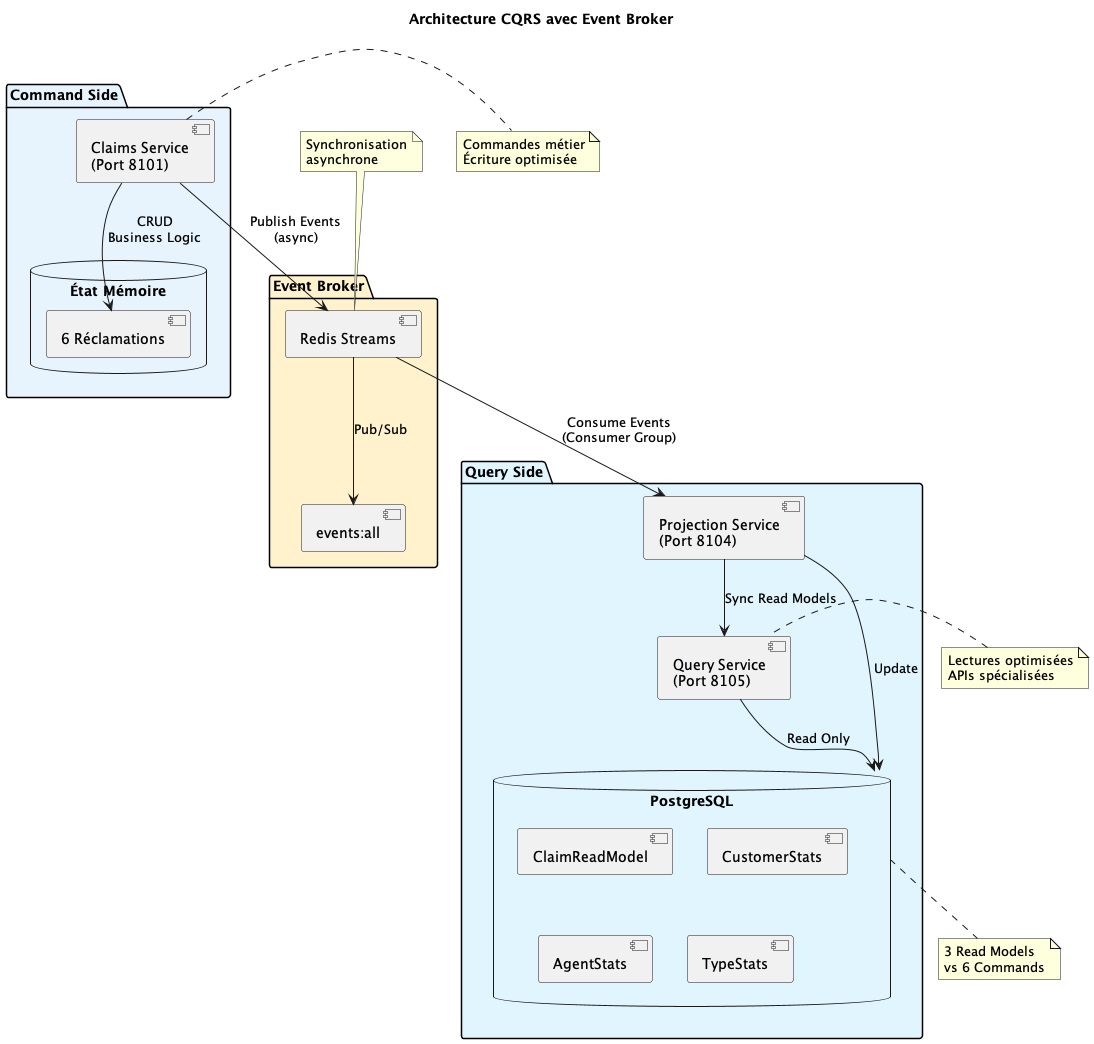

The diagram above was rendered by PlantUML. Its source (embedded in the PNG):
@startuml cqrs-architecture
!define COMMAND_COLOR #E8F4FD
!define EVENT_COLOR #FFF2CC
!define QUERY_COLOR #E1F5FE

title Architecture CQRS avec Event Broker

package "Command Side" COMMAND_COLOR {
  [Claims Service\n(Port 8101)] as ClaimsService
  database "État Mémoire" as Memory {
    [6 Réclamations] as Claims
  }
  
  ClaimsService --> Claims : CRUD\nBusiness Logic
}

package "Event Broker" EVENT_COLOR {
  [Redis Streams] as Redis
  [events:all] as Stream
  
  Redis --> Stream : Pub/Sub
}

package "Query Side" QUERY_COLOR {
  [Projection Service\n(Port 8104)] as ProjectionService
  [Query Service\n(Port 8105)] as QueryService
  
  database "PostgreSQL" as PostgreSQL {
    [ClaimReadModel] as CRM
    [CustomerStats] as CS
    [AgentStats] as AS
    [TypeStats] as TS
  }
  
  QueryService --> PostgreSQL : Read Only
  ProjectionService --> PostgreSQL : Update
}

' Flux principal CQRS
ClaimsService --> Redis : Publish Events\n(async)
Redis --> ProjectionService : Consume Events\n(Consumer Group)
ProjectionService --> QueryService : Sync Read Models

' Annotations
note right of ClaimsService : Commandes métier\nÉcriture optimisée
note left of QueryService : Lectures optimisées\nAPIs spécialisées
note top of Redis : Synchronisation\nasynchrone
note bottom of PostgreSQL : 3 Read Models\nvs 6 Commands

@enduml